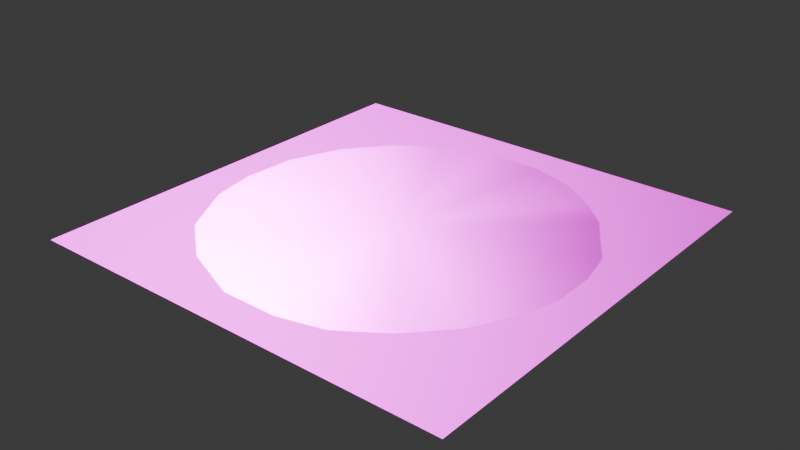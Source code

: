 # Source: HeliPad.blend  (saved by Blender 4.0.36; exported with 4.5.12 LTS)
import bpy
from mathutils import Matrix  # noqa: F401  (used for matrix-valued properties, if any)

bpy.ops.wm.read_factory_settings(use_empty=True)
scene = bpy.context.scene
scene.name = 'Scene'

# ---- collections
col_collection = bpy.data.collections.new('Collection'); scene.collection.children.link(col_collection)
col_helipad = bpy.data.collections.new('HeliPad'); scene.collection.children.link(col_helipad)

# ---- images (referenced by path relative to the original .blend; pixels are not part of the script)
import os
ASSET_DIR = os.environ.get("B2B_ASSET_DIR", "")  # directory of the original .blend (textures are referenced by path, not embedded)
HERE = os.path.dirname(os.path.abspath(__file__))  # packed textures are extracted next to this script under _unpacked/

def load_image(name, relpath, width, height, colorspace="sRGB"):
    """Load a texture the original file referenced (path relative to the .blend, or extracted next to this script)."""
    p = next((c for c in (os.path.join(HERE, relpath), os.path.join(ASSET_DIR, relpath)) if relpath and os.path.exists(c)), "")
    if p:
        img = bpy.data.images.load(p, check_existing=True)
        img.name = name
    else:  # same state as the original file: an image datablock whose file is absent (Cycles renders it pink)
        img = bpy.data.images.new(name, width, height)
        img.source = "FILE"
        img.filepath = "//" + (relpath or name)
    img.colorspace_settings.name = colorspace
    return img
img_base_color_texture_007 = load_image('base_color_texture.007', 'textures/Rooftops_Decals_BaseColor.png', 1024, 1024, 'sRGB')
img_base_color_texture_002 = load_image('base_color_texture.002', 'textures/Rooftops_Decals_BaseColor.png', 1024, 1024, 'Non-Color')
img_normalmap_texture_006 = load_image('normalmap_texture.006', 'textures/Rooftops_Decals_Normal.jpg', 1024, 1024, 'Non-Color')
img_roughness_texture_003 = load_image('roughness_texture.003', 'textures/Rooftops_Decals_Roughness.jpg', 1024, 1024, 'Non-Color')
img_base_color_texture_020 = load_image('base_color_texture.020', 'textures/Rooftops_Asphalt_BaseColor.jpg', 1024, 1024, 'sRGB')
img_normalmap_texture_011 = load_image('normalmap_texture.011', 'textures/Rooftops_Asphalt_Normal.jpg', 1024, 1024, 'Non-Color')

# ---- materials (node trees are filled in below, after node groups)
mat_decals = bpy.data.materials.new('Decals')
mat_decals.surface_render_method = 'BLENDED'
mat_decals.blend_method = 'BLEND'
mat_decals.use_transparency_overlap = False
mat_decals.show_transparent_back = False
mat_decals.use_transparent_shadow = False
mat_decals.roughness = 0.5
mat_decals.metallic = 1.0
mat_asphalt = bpy.data.materials.new('asphalt')
mat_asphalt.use_transparent_shadow = False
mat_asphalt.roughness = 0.5
mat_asphalt.metallic = 1.0

# ---- material node trees
mat_decals.use_nodes = True; mat_decals.node_tree.nodes.clear()
_N = mat_decals.node_tree.nodes; _L = mat_decals.node_tree.links
n0 = _N.new('ShaderNodeBsdfPrincipled'); n0.name = 'Principled BSDF'; n0.location = (10, 300)
n0.inputs[1].default_value = 1.0
n0.inputs[3].default_value = 1.45
n0.inputs[27].default_value = (0.0, 0.0, 0.0, 1.0)
n0.inputs[28].default_value = 1.0
n1 = _N.new('ShaderNodeOutputMaterial'); n1.name = 'Material Output'; n1.location = (300, 300)
n2 = _N.new('ShaderNodeNormalMap'); n2.name = 'Normal Map'; n2.location = (-300, -300)
n2.label = 'Normal/Map'
n3 = _N.new('ShaderNodeTexImage'); n3.name = 'Image Texture'; n3.location = (-300, 600)
n3.image = img_base_color_texture_007
n4 = _N.new('ShaderNodeTexImage'); n4.name = 'Image Texture.001'; n4.location = (-300, 0)
n4.image = img_base_color_texture_002
n5 = _N.new('ShaderNodeTexImage'); n5.name = 'Image Texture.002'; n5.location = (-600, -900)
n5.image = img_normalmap_texture_006
n6 = _N.new('ShaderNodeTexImage'); n6.name = 'Image Texture.003'; n6.location = (-300, 300)
n6.image = img_roughness_texture_003
_L.new(n0.outputs[0], n1.inputs[0])
_L.new(n2.outputs[0], n0.inputs[5])
_L.new(n3.outputs[0], n0.inputs[0])
_L.new(n5.outputs[0], n2.inputs[1])
_L.new(n6.outputs[0], n0.inputs[2])
_L.new(n4.outputs[1], n0.inputs[4])
n1.is_active_output = True
mat_asphalt.use_nodes = True; mat_asphalt.node_tree.nodes.clear()
_N = mat_asphalt.node_tree.nodes; _L = mat_asphalt.node_tree.links
n0 = _N.new('ShaderNodeBsdfPrincipled'); n0.name = 'Principled BSDF'; n0.location = (10, 300)
n0.inputs[1].default_value = 1.0
n0.inputs[3].default_value = 1.45
n0.inputs[27].default_value = (0.0, 0.0, 0.0, 1.0)
n0.inputs[28].default_value = 1.0
n1 = _N.new('ShaderNodeOutputMaterial'); n1.name = 'Material Output'; n1.location = (300, 300)
n2 = _N.new('ShaderNodeNormalMap'); n2.name = 'Normal Map'; n2.location = (-300, -300)
n2.label = 'Normal/Map'
n3 = _N.new('ShaderNodeTexImage'); n3.name = 'Image Texture'; n3.location = (-300, 600)
n3.image = img_base_color_texture_020
n4 = _N.new('ShaderNodeTexImage'); n4.name = 'Image Texture.001'; n4.location = (-600, -900)
n4.image = img_normalmap_texture_011
_L.new(n0.outputs[0], n1.inputs[0])
_L.new(n2.outputs[0], n0.inputs[5])
_L.new(n3.outputs[0], n0.inputs[0])
_L.new(n4.outputs[0], n2.inputs[1])
n1.is_active_output = True

# ---- world
world_world = bpy.data.worlds.new('World'); scene.world = world_world
world_world.use_nodes = True; world_world.node_tree.nodes.clear()
_N = world_world.node_tree.nodes; _L = world_world.node_tree.links
n0 = _N.new('ShaderNodeOutputWorld'); n0.name = 'World Output'; n0.location = (300, 300)
n1 = _N.new('ShaderNodeBackground'); n1.name = 'Background'; n1.location = (10, 300)
n1.inputs[0].default_value = (0.05088, 0.05088, 0.05088, 1.0)
_L.new(n1.outputs[0], n0.inputs[0])
n0.is_active_output = True
world_world.color = (0.05088, 0.05088, 0.05088)
world_world.use_sun_shadow = False
world_world.sun_shadow_jitter_overblur = 0.0

# ---- meshes
me_mesh_149 = bpy.data.meshes.new('Mesh.149')
me_mesh_149.from_pydata([(188.5, -458.9, -4.959e-05), (65.38, -489.7, -4.959e-05), (403.8, -273.8, -4.959e-05), (303.8, -381.8, -4.959e-05), (457.7, -165.8, -4.959e-05), (488.5, -50.13, -4.959e-05), (465.4, 165.8, -4.959e-05), (488.5, 65.56, -4.959e-05), (419.2, 235.2, -4.959e-05), (365.4, 320.1, -4.959e-05), (288.5, 389.5, -4.959e-05), (196.2, 451.2, -4.959e-05), (3.846, -3.856, -4.959e-05), (-80.77, 489.7, -4.959e-05), (73.08, 489.7, -4.959e-05), (-334.6, 358.6, -4.959e-05), (-219.2, 443.5, -4.959e-05), (-426.9, 242.9, -4.959e-05), (-480.8, 104.1, -4.959e-05), (-488.5, -42.42, -4.959e-05), (-465.4, -165.8, -4.959e-05), (-380.8, -320.1, -4.959e-05), (-257.7, -420.3, -4.959e-05), (-88.46, -489.7, -4.959e-05)], [], [(12, 23, 1), (12, 1, 0), (12, 0, 3), (12, 3, 2), (12, 2, 4), (12, 4, 5), (12, 5, 7), (12, 7, 6), (12, 6, 8), (12, 8, 9), (12, 9, 10), (12, 10, 11), (12, 11, 14), (12, 14, 13), (12, 13, 16), (12, 16, 15), (12, 15, 17), (12, 17, 18), (12, 18, 19), (12, 19, 20), (12, 20, 21), (12, 21, 22), (12, 22, 23)])
me_mesh_149.polygons.foreach_set('use_smooth', [True] * 23)
_uv = me_mesh_149.uv_layers.new(name='UV0')
_uv.uv.foreach_set('vector', [0.6357, 0.4114, 0.5951, 0.1874, 0.6636, 0.1875, 0.6357, 0.4114, 0.6636, 0.1875, 0.7226, 0.2024, 0.6357, 0.4114, 0.7226, 0.2024, 0.776, 0.2358, 0.6357, 0.4114, 0.776, 0.2358, 0.8213, 0.2854, 0.6357, 0.4114, 0.8213, 0.2854, 0.8465, 0.3362, 0.6357, 0.4114, 0.8465, 0.3362, 0.8593, 0.3904, 0.6357, 0.4114, 0.8593, 0.3904, 0.8584, 0.4421, 0.6357, 0.4114, 0.8584, 0.4421, 0.8479, 0.4881, 0.6357, 0.4114, 0.8479, 0.4881, 0.8293, 0.5209, 0.6357, 0.4114, 0.8293, 0.5209, 0.8034, 0.5598, 0.6357, 0.4114, 0.8034, 0.5598, 0.769, 0.5928, 0.6357, 0.4114, 0.769, 0.5928, 0.7266, 0.6183, 0.6357, 0.4114, 0.7266, 0.6183, 0.6676, 0.6373, 0.6357, 0.4114, 0.6676, 0.6373, 0.597, 0.6361, 0.6357, 0.4114, 0.597, 0.6361, 0.5332, 0.6156, 0.6357, 0.4114, 0.5332, 0.6156, 0.4804, 0.5776, 0.6357, 0.4114, 0.4804, 0.5776, 0.4388, 0.5224, 0.6357, 0.4114, 0.4388, 0.5224, 0.4148, 0.4608, 0.6357, 0.4114, 0.4148, 0.4608, 0.4106, 0.3919, 0.6357, 0.4114, 0.4106, 0.3919, 0.4196, 0.3363, 0.6357, 0.4114, 0.4196, 0.3363, 0.4588, 0.2658, 0.6357, 0.4114, 0.4588, 0.2658, 0.5153, 0.218, 0.6357, 0.4114, 0.5153, 0.218, 0.5951, 0.1874])
me_mesh_149.materials.append(mat_decals)
me_mesh_149.update()
me_mesh_149.normals_split_custom_set([tuple(v) for v in zip(*[iter([-1.09e-15, 0.0, 1.0, 2.614e-15, 0.0, 1.0, 1.324e-14, 0.0, 1.0, -1.09e-15, 0.0, 1.0, 1.324e-14, 0.0, 1.0, 1.01e-14, 0.0, 1.0, -1.09e-15, 0.0, 1.0, 1.01e-14, 0.0, 1.0, -1.652e-14, 0.0, 1.0, -1.09e-15, 0.0, 1.0, -1.652e-14, 0.0, 1.0, 3.095e-15, 0.0, 1.0, -1.09e-15, 0.0, 1.0, 3.095e-15, 0.0, 1.0, 1.593e-14, 0.0, 1.0, -1.09e-15, 0.0, 1.0, 1.593e-14, 0.0, 1.0, 0.0, 0.0, 1.0, -1.09e-15, 0.0, 1.0, 0.0, 0.0, 1.0, -9.464e-15, 0.0, 1.0, -1.09e-15, 0.0, 1.0, -9.464e-15, 0.0, 1.0, -9.64e-15, 0.0, 1.0, -1.09e-15, 0.0, 1.0, -9.64e-15, 0.0, 1.0, -1.87e-14, 0.0, 1.0, -1.09e-15, 0.0, 1.0, -1.87e-14, 0.0, 1.0, 1.43e-14, 0.0, 1.0, -1.09e-15, 0.0, 1.0, 1.43e-14, 0.0, 1.0, 5.278e-15, 0.0, 1.0, -1.09e-15, 0.0, 1.0, 5.278e-15, 0.0, 1.0, -1.751e-14, 0.0, 1.0, -1.09e-15, 0.0, 1.0, -1.751e-14, 0.0, 1.0, 7.278e-15, 0.0, 1.0, -1.09e-15, 0.0, 1.0, 7.278e-15, 0.0, 1.0, -6.483e-15, 0.0, 1.0, -1.09e-15, 0.0, 1.0, -6.483e-15, 0.0, 1.0, -6.516e-15, 0.0, 1.0, -1.09e-15, 0.0, 1.0, -6.516e-15, 0.0, 1.0, 6.348e-15, 0.0, 1.0, -1.09e-15, 0.0, 1.0, 6.348e-15, 0.0, 1.0, 6.406e-15, 0.0, 1.0, -1.09e-15, 0.0, 1.0, 6.406e-15, 0.0, 1.0, -6.445e-15, 0.0, 1.0, -1.09e-15, 0.0, 1.0, -6.445e-15, 0.0, 1.0, 1.189e-15, 0.0, 1.0, -1.09e-15, 0.0, 1.0, 1.189e-15, 0.0, 1.0, 7.613e-15, 0.0, 1.0, -1.09e-15, 0.0, 1.0, 7.613e-15, 0.0, 1.0, -1.196e-14, 0.0, 1.0, -1.09e-15, 0.0, 1.0, -1.196e-14, 0.0, 1.0, -9.644e-15, 0.0, 1.0, -1.09e-15, 0.0, 1.0, -9.644e-15, 0.0, 1.0, 2.614e-15, 0.0, 1.0])] * 3)])
me_mesh_152 = bpy.data.meshes.new('Mesh.152')
me_mesh_152.from_pydata([(-586.9, 587.0, -5.15e-05), (-586.9, -587.0, -5.15e-05), (586.9, 587.0, -5.15e-05), (586.9, -587.0, -5.15e-05)], [], [(1, 3, 2, 0)])
me_mesh_152.polygons.foreach_set('use_smooth', [True] * 1)
_uv = me_mesh_152.uv_layers.new(name='UV0')
_uv.uv.foreach_set('vector', [0.02803, -1.075, 2.57, -1.075, 2.57, 1.468, 0.02803, 1.468])
me_mesh_152.materials.append(mat_asphalt)
me_mesh_152.update()
me_mesh_152.normals_split_custom_set([tuple(v) for v in zip(*[iter([0.0, 0.0, 1.0, 0.0, 0.0, 1.0, 0.0, 0.0, 1.0, 0.0, 0.0, 1.0])] * 3)])

# ---- objects
ob_centerh = bpy.data.objects.new('centerH', me_mesh_149)
ob_base = bpy.data.objects.new('base', me_mesh_152)

# ---- transforms, parenting, visibility, modifiers, constraints
ob_centerh.location = (0.0, 0.0, 0.01)
ob_centerh.rotation_euler = (-1.629e-07, 0.0, 0.0)
ob_centerh.scale = (0.005, 0.005, 0.005)
ob_centerh.color = (0.8, 0.8, 0.8, 1.0)
ob_base.location = (0.0, 0.0, 0.0)
ob_base.rotation_euler = (-1.629e-07, 0.0, 0.0)
ob_base.scale = (0.005, 0.005, 0.005)
ob_base.color = (0.8, 0.8, 0.8, 1.0)

# ---- collection membership
col_helipad.objects.link(ob_centerh)
col_helipad.objects.link(ob_base)

# ---- scene / render settings (as saved in the file)
scene.frame_start = 1; scene.frame_end = 250; scene.frame_set(1)
scene.render.engine = 'BLENDER_EEVEE_NEXT'
scene.render.fps = 30
scene.cycles.sampling_pattern = 'TABULATED_SOBOL'
bpy.context.view_layer.update()

# ---- added for rendering (the .blend has no active camera and no usable light): camera, sun
cam_auto = bpy.data.cameras.new('AutoCamera')
cam_auto.lens = 50.0
cam_auto.sensor_width = 36.0
cam_auto.clip_end = 1000.0
ob_auto_camera = bpy.data.objects.new('AutoCamera', cam_auto)
scene.collection.objects.link(ob_auto_camera)
ob_auto_camera.location = (7.6802, -9.21624, 6.14916)
ob_auto_camera.rotation_euler = (1.09748, -7.21219e-08, 0.694738)
scene.camera = ob_auto_camera
light_auto_sun = bpy.data.lights.new('AutoSun', 'SUN')
light_auto_sun.energy = 3.0
light_auto_sun.angle = 0.0523599
ob_auto_sun = bpy.data.objects.new('AutoSun', light_auto_sun)
scene.collection.objects.link(ob_auto_sun)
ob_auto_sun.rotation_euler = (0.872665, 0.174533, 0.523599)
bpy.context.view_layer.update()
